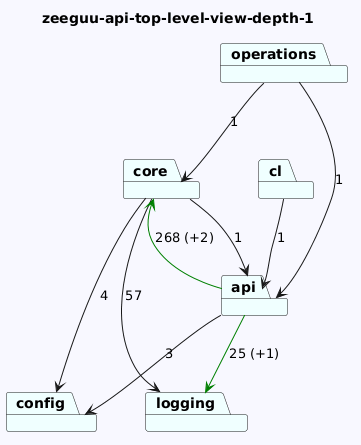

The diagram above was rendered by PlantUML. Its source (embedded in the PNG):
@startuml
skinparam backgroundColor GhostWhite
title zeeguu-api-top-level-view-depth-1
package "core" #Azure
package "config" #Azure
package "logging" #Azure
package "cl" #Azure
package "operations" #Azure
package "api" #Azure
"core"-->"logging"  : 57
"core"-->"config"  : 4
"core"-->"api"  : 1


"cl"-->"api"  : 1
"operations"-->"api"  : 1
"operations"-->"core"  : 1
"api"-->"logging" #Green : 25 (+1)
"api"-->"config"  : 3
"api"-->"core" #Green : 268 (+2)
@enduml